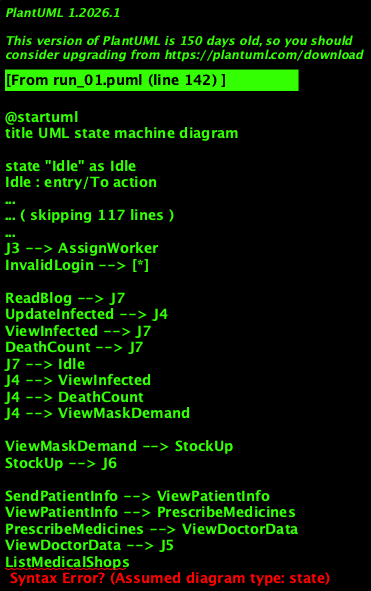

The diagram above was rendered by PlantUML. Its source (embedded in the PNG):
@startuml
title UML state machine diagram

state "Idle" as Idle
Idle : entry/To action
Idle : do/Remain in same state
Idle : exit/Login / Register

state "Register" as Register
Register : entry/Register
Register : do/Register after validating
Register : exit/Login/Invalid registration

state "Invalid registration" as InvalidRegistration
InvalidRegistration : entry/Invalid registration
InvalidRegistration : do/Cannot register
InvalidRegistration : exit/Abnormal termination

state "Login" as Login
Login : entry/Login
Login : do/Login using valid username and password
Login : exit/Invalid login/To home page

state "Invalid login" as InvalidLogin
InvalidLogin : entry/Invalid login
InvalidLogin : do/Cannot login
InvalidLogin : exit/Abnormal termination

state "Read blog" as ReadBlog
ReadBlog : entry/To home page
ReadBlog : entry/Read blogs of recovered patients
ReadBlog : exit/Idle

state "Update current no. of infected people" as UpdateInfected
UpdateInfected : entry/To home page
UpdateInfected : do/Update current no. of infected people in the locality
UpdateInfected : exit/View

state "View number of infected people in the locality" as ViewInfected
ViewInfected : entry/View
ViewInfected : do/View number of infected people in the locality
ViewInfected : exit/Idle

state "No. of deaths in the locality" as DeathCount
DeathCount : entry/View
DeathCount : do/View no. of deaths in the locality
DeathCount : exit/Idle

state "View mask demand" as ViewMaskDemand
ViewMaskDemand : entry/View
ViewMaskDemand : do/View mask demand in the locality
ViewMaskDemand : exit/Stock

state "Stock up" as StockUp
StockUp : entry/Stock
StockUp : do/Stock up masks and gloves by the shops
StockUp : exit/End

state "Send patient info" as SendPatientInfo
SendPatientInfo : entry/To home page
SendPatientInfo : do/Update data by home quarantined patients
SendPatientInfo : exit/View patient info

state "View patient info" as ViewPatientInfo
ViewPatientInfo : entry/View patient info
ViewPatientInfo : do/View patient info by the medical professional
ViewPatientInfo : exit/Prescribe

state "Prescribe medicines if needed" as PrescribeMedicines
PrescribeMedicines : entry/Prescribe
PrescribeMedicines : do/Prescribe medicines if needed
PrescribeMedicines : exit/View data from doc

state "View data shared by doctor" as ViewDoctorData
ViewDoctorData : entry/View data from doc
ViewDoctorData : do/View data shared by doctor
ViewDoctorData : exit/Buy medicines

state "List all medical shops" as ListMedicalShops
ListMedicalShops : entry/To home page
ListMedicalShops : do/List all medical shops in the locality
ListMedicalShops : exit/Buy medicines

state "Assign corporation worker" as AssignWorker
AssignWorker : entry/To home page
AssignWorker : do/Assign workers to disinfect in an area
AssignWorker : exit/Update status

state "Update status of cleanliness" as CleanlinessStatus
CleanlinessStatus : entry/Update status
CleanlinessStatus : do/Update status of cleanliness in the locality
CleanlinessStatus : exit/End

state "Buy medicines" as BuyMedicines
BuyMedicines : entry/Buy medicines
BuyMedicines : do/Buy medicines if needed
BuyMedicines : exit/End

state J1 <<choice>>
state J2 <<choice>>
state J3 <<choice>>
state J4 <<choice>>
state J5 <<choice>>
state J6 <<choice>>
state J7 <<choice>>
[*] --> Idle

Idle --> J1
J1 --> Register
J1 --> Login

Register --> J2
J2 --> Login
J2 --> InvalidRegistration
InvalidRegistration --> [*]

Login --> J3
J3 --> InvalidLogin
J3 --> ReadBlog
J3 --> UpdateInfected
J3 --> SendPatientInfo
J3 --> ListMedicalShops
J3 --> AssignWorker
InvalidLogin --> [*]

ReadBlog --> J7
UpdateInfected --> J4
ViewInfected --> J7
DeathCount --> J7
J7 --> Idle
J4 --> ViewInfected
J4 --> DeathCount
J4 --> ViewMaskDemand

ViewMaskDemand --> StockUp
StockUp --> J6

SendPatientInfo --> ViewPatientInfo
ViewPatientInfo --> PrescribeMedicines
PrescribeMedicines --> ViewDoctorData
ViewDoctorData --> J5
ListMedicalShops
@enduml